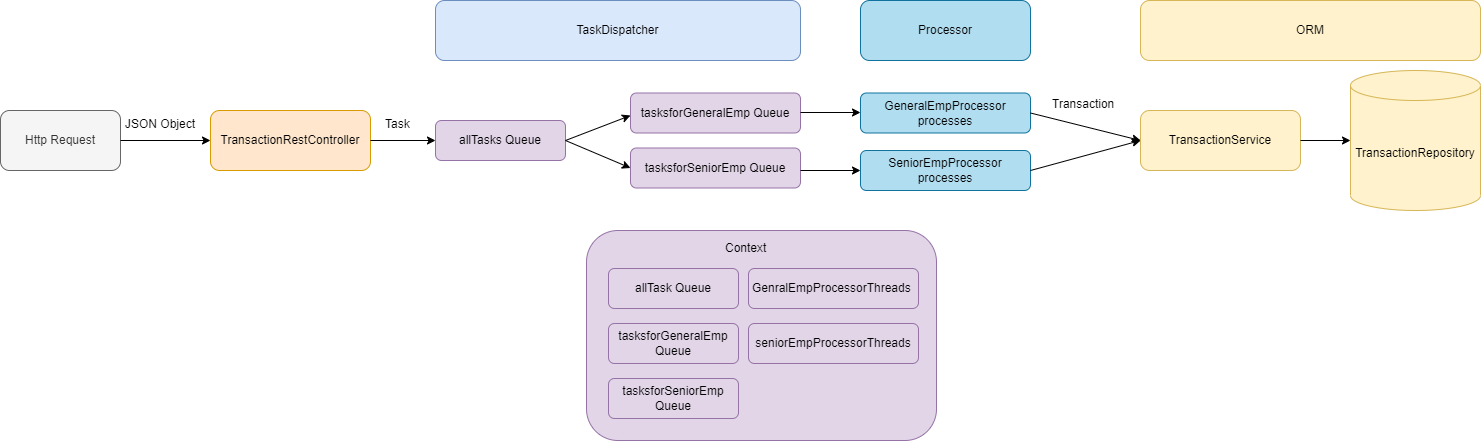

The diagram above was exported from draw.io. Its source (the exported page's mxGraphModel, read from the mxfile embedded in the PNG):
<mxGraphModel dx="937" dy="588" grid="1" gridSize="10" guides="1" tooltips="1" connect="1" arrows="1" fold="1" page="1" pageScale="1" pageWidth="1100" pageHeight="850" background="none" math="0" shadow="0">
  <root>
    <mxCell id="0" />
    <mxCell id="1" parent="0" />
    <mxCell id="-2QjWAZPRJ5pZLvInHEw-1" value="TransactionRestController" style="rounded=1;whiteSpace=wrap;html=1;fillColor=#ffe6cc;strokeColor=#d79b00;" vertex="1" parent="1">
      <mxGeometry x="260" y="150" width="160" height="60" as="geometry" />
    </mxCell>
    <mxCell id="-2QjWAZPRJ5pZLvInHEw-2" value="Http Request" style="rounded=1;whiteSpace=wrap;html=1;fillColor=#f5f5f5;fontColor=#333333;strokeColor=#666666;" vertex="1" parent="1">
      <mxGeometry x="50" y="150" width="120" height="60" as="geometry" />
    </mxCell>
    <mxCell id="-2QjWAZPRJ5pZLvInHEw-3" value="" style="endArrow=classic;html=1;rounded=0;exitX=1;exitY=0.5;exitDx=0;exitDy=0;entryX=0;entryY=0.5;entryDx=0;entryDy=0;" edge="1" parent="1" source="-2QjWAZPRJ5pZLvInHEw-2" target="-2QjWAZPRJ5pZLvInHEw-1">
      <mxGeometry width="50" height="50" relative="1" as="geometry">
        <mxPoint x="200" y="170" as="sourcePoint" />
        <mxPoint x="250" y="120" as="targetPoint" />
      </mxGeometry>
    </mxCell>
    <mxCell id="-2QjWAZPRJ5pZLvInHEw-4" value="TaskDispatcher" style="rounded=1;whiteSpace=wrap;html=1;fillColor=#dae8fc;strokeColor=#6c8ebf;" vertex="1" parent="1">
      <mxGeometry x="485" y="40" width="365" height="60" as="geometry" />
    </mxCell>
    <mxCell id="-2QjWAZPRJ5pZLvInHEw-6" value="&lt;span&gt;JSON Object&lt;/span&gt;" style="text;whiteSpace=wrap;html=1;" vertex="1" parent="1">
      <mxGeometry x="173" y="150" width="100" height="40" as="geometry" />
    </mxCell>
    <mxCell id="-2QjWAZPRJ5pZLvInHEw-8" value="" style="endArrow=classic;html=1;rounded=0;exitX=1;exitY=0.5;exitDx=0;exitDy=0;entryX=0;entryY=0.5;entryDx=0;entryDy=0;" edge="1" parent="1" source="-2QjWAZPRJ5pZLvInHEw-1" target="-2QjWAZPRJ5pZLvInHEw-25">
      <mxGeometry width="50" height="50" relative="1" as="geometry">
        <mxPoint x="460" y="190" as="sourcePoint" />
        <mxPoint x="500" y="180" as="targetPoint" />
      </mxGeometry>
    </mxCell>
    <mxCell id="-2QjWAZPRJ5pZLvInHEw-9" value="&lt;span&gt;Task&lt;/span&gt;" style="text;whiteSpace=wrap;html=1;" vertex="1" parent="1">
      <mxGeometry x="433" y="150" width="27" height="40" as="geometry" />
    </mxCell>
    <mxCell id="-2QjWAZPRJ5pZLvInHEw-14" value="" style="rounded=1;whiteSpace=wrap;html=1;fillColor=#e1d5e7;strokeColor=#9673a6;" vertex="1" parent="1">
      <mxGeometry x="636" y="270" width="350" height="210" as="geometry" />
    </mxCell>
    <mxCell id="-2QjWAZPRJ5pZLvInHEw-15" value="&lt;span&gt;Context&lt;/span&gt;" style="text;whiteSpace=wrap;html=1;" vertex="1" parent="1">
      <mxGeometry x="773" y="274" width="50" height="20" as="geometry" />
    </mxCell>
    <mxCell id="-2QjWAZPRJ5pZLvInHEw-19" value="allTask Queue" style="rounded=1;whiteSpace=wrap;html=1;fillColor=#e1d5e7;strokeColor=#9673a6;" vertex="1" parent="1">
      <mxGeometry x="658" y="308" width="130" height="40" as="geometry" />
    </mxCell>
    <mxCell id="-2QjWAZPRJ5pZLvInHEw-21" value="GenralEmpProcessorThreads&amp;nbsp;" style="rounded=1;whiteSpace=wrap;html=1;fillColor=#e1d5e7;strokeColor=#9673a6;" vertex="1" parent="1">
      <mxGeometry x="798" y="308" width="170" height="40" as="geometry" />
    </mxCell>
    <mxCell id="-2QjWAZPRJ5pZLvInHEw-22" value="seniorEmpProcessorThreads" style="rounded=1;whiteSpace=wrap;html=1;fillColor=#e1d5e7;strokeColor=#9673a6;" vertex="1" parent="1">
      <mxGeometry x="798" y="363" width="170" height="40" as="geometry" />
    </mxCell>
    <mxCell id="-2QjWAZPRJ5pZLvInHEw-23" value="tasksforGeneralEmp Queue" style="rounded=1;whiteSpace=wrap;html=1;fillColor=#e1d5e7;strokeColor=#9673a6;" vertex="1" parent="1">
      <mxGeometry x="658" y="363" width="130" height="40" as="geometry" />
    </mxCell>
    <mxCell id="-2QjWAZPRJ5pZLvInHEw-24" value="tasksforSeniorEmp Queue" style="rounded=1;whiteSpace=wrap;html=1;fillColor=#e1d5e7;strokeColor=#9673a6;" vertex="1" parent="1">
      <mxGeometry x="658" y="418" width="130" height="40" as="geometry" />
    </mxCell>
    <mxCell id="-2QjWAZPRJ5pZLvInHEw-25" value="allTasks Queue" style="rounded=1;whiteSpace=wrap;html=1;fillColor=#e1d5e7;strokeColor=#9673a6;" vertex="1" parent="1">
      <mxGeometry x="485" y="160" width="130" height="40" as="geometry" />
    </mxCell>
    <mxCell id="-2QjWAZPRJ5pZLvInHEw-28" value="tasksforGeneralEmp Queue" style="rounded=1;whiteSpace=wrap;html=1;fillColor=#e1d5e7;strokeColor=#9673a6;" vertex="1" parent="1">
      <mxGeometry x="680" y="132.5" width="170" height="40" as="geometry" />
    </mxCell>
    <mxCell id="-2QjWAZPRJ5pZLvInHEw-29" value="tasksforSeniorEmp Queue" style="rounded=1;whiteSpace=wrap;html=1;fillColor=#e1d5e7;strokeColor=#9673a6;" vertex="1" parent="1">
      <mxGeometry x="680" y="187.5" width="170" height="40" as="geometry" />
    </mxCell>
    <mxCell id="-2QjWAZPRJ5pZLvInHEw-31" value="" style="endArrow=classic;html=1;rounded=0;exitX=1;exitY=0.5;exitDx=0;exitDy=0;" edge="1" parent="1" source="-2QjWAZPRJ5pZLvInHEw-25">
      <mxGeometry width="50" height="50" relative="1" as="geometry">
        <mxPoint x="630" y="205" as="sourcePoint" />
        <mxPoint x="680" y="155" as="targetPoint" />
      </mxGeometry>
    </mxCell>
    <mxCell id="-2QjWAZPRJ5pZLvInHEw-32" value="" style="endArrow=classic;html=1;rounded=0;exitX=1;exitY=0.5;exitDx=0;exitDy=0;entryX=0;entryY=0.5;entryDx=0;entryDy=0;" edge="1" parent="1" source="-2QjWAZPRJ5pZLvInHEw-25" target="-2QjWAZPRJ5pZLvInHEw-29">
      <mxGeometry width="50" height="50" relative="1" as="geometry">
        <mxPoint x="570" y="280" as="sourcePoint" />
        <mxPoint x="620" y="230" as="targetPoint" />
      </mxGeometry>
    </mxCell>
    <mxCell id="-2QjWAZPRJ5pZLvInHEw-36" value="GeneralEmpProcessor processes" style="rounded=1;whiteSpace=wrap;html=1;fillColor=#b1ddf0;strokeColor=#10739e;" vertex="1" parent="1">
      <mxGeometry x="910" y="132.5" width="170" height="40" as="geometry" />
    </mxCell>
    <mxCell id="-2QjWAZPRJ5pZLvInHEw-37" value="SeniorEmpProcessor processes" style="rounded=1;whiteSpace=wrap;html=1;fillColor=#b1ddf0;strokeColor=#10739e;" vertex="1" parent="1">
      <mxGeometry x="910" y="190" width="170" height="40" as="geometry" />
    </mxCell>
    <mxCell id="-2QjWAZPRJ5pZLvInHEw-38" value="" style="endArrow=classic;html=1;rounded=0;exitX=1;exitY=0.5;exitDx=0;exitDy=0;entryX=0;entryY=0.5;entryDx=0;entryDy=0;" edge="1" parent="1" target="-2QjWAZPRJ5pZLvInHEw-37">
      <mxGeometry width="50" height="50" relative="1" as="geometry">
        <mxPoint x="850" y="210" as="sourcePoint" />
        <mxPoint x="915" y="237.5" as="targetPoint" />
      </mxGeometry>
    </mxCell>
    <mxCell id="-2QjWAZPRJ5pZLvInHEw-39" value="" style="endArrow=classic;html=1;rounded=0;exitX=1;exitY=0.5;exitDx=0;exitDy=0;entryX=0;entryY=0.5;entryDx=0;entryDy=0;" edge="1" parent="1">
      <mxGeometry width="50" height="50" relative="1" as="geometry">
        <mxPoint x="850" y="152" as="sourcePoint" />
        <mxPoint x="910" y="152" as="targetPoint" />
      </mxGeometry>
    </mxCell>
    <mxCell id="-2QjWAZPRJ5pZLvInHEw-41" value="Processor" style="rounded=1;whiteSpace=wrap;html=1;fillColor=#b1ddf0;strokeColor=#10739e;" vertex="1" parent="1">
      <mxGeometry x="910" y="40" width="170" height="60" as="geometry" />
    </mxCell>
    <mxCell id="-2QjWAZPRJ5pZLvInHEw-42" value="TransactionService" style="rounded=1;whiteSpace=wrap;html=1;fillColor=#fff2cc;strokeColor=#d6b656;" vertex="1" parent="1">
      <mxGeometry x="1190" y="150" width="160" height="60" as="geometry" />
    </mxCell>
    <mxCell id="-2QjWAZPRJ5pZLvInHEw-43" value="" style="endArrow=classic;html=1;rounded=0;exitX=1;exitY=0.5;exitDx=0;exitDy=0;entryX=0;entryY=0.5;entryDx=0;entryDy=0;" edge="1" parent="1" source="-2QjWAZPRJ5pZLvInHEw-36" target="-2QjWAZPRJ5pZLvInHEw-42">
      <mxGeometry width="50" height="50" relative="1" as="geometry">
        <mxPoint x="1100" y="150" as="sourcePoint" />
        <mxPoint x="1160" y="150" as="targetPoint" />
      </mxGeometry>
    </mxCell>
    <mxCell id="-2QjWAZPRJ5pZLvInHEw-44" value="" style="endArrow=classic;html=1;rounded=0;exitX=1;exitY=0.5;exitDx=0;exitDy=0;entryX=0;entryY=0.5;entryDx=0;entryDy=0;" edge="1" parent="1" source="-2QjWAZPRJ5pZLvInHEw-37" target="-2QjWAZPRJ5pZLvInHEw-42">
      <mxGeometry width="50" height="50" relative="1" as="geometry">
        <mxPoint x="870" y="230" as="sourcePoint" />
        <mxPoint x="930" y="230" as="targetPoint" />
      </mxGeometry>
    </mxCell>
    <mxCell id="-2QjWAZPRJ5pZLvInHEw-45" value="TransactionRepository" style="shape=cylinder3;whiteSpace=wrap;html=1;boundedLbl=1;backgroundOutline=1;size=15;fillColor=#fff2cc;strokeColor=#d6b656;" vertex="1" parent="1">
      <mxGeometry x="1400" y="110" width="130" height="140" as="geometry" />
    </mxCell>
    <mxCell id="-2QjWAZPRJ5pZLvInHEw-46" value="&lt;span&gt;Transaction&lt;/span&gt;" style="text;whiteSpace=wrap;html=1;" vertex="1" parent="1">
      <mxGeometry x="1100" y="130" width="27" height="40" as="geometry" />
    </mxCell>
    <mxCell id="-2QjWAZPRJ5pZLvInHEw-48" value="" style="endArrow=classic;html=1;rounded=0;exitX=1;exitY=0.5;exitDx=0;exitDy=0;" edge="1" parent="1" source="-2QjWAZPRJ5pZLvInHEw-42" target="-2QjWAZPRJ5pZLvInHEw-45">
      <mxGeometry width="50" height="50" relative="1" as="geometry">
        <mxPoint x="1090" y="220" as="sourcePoint" />
        <mxPoint x="1200" y="190" as="targetPoint" />
      </mxGeometry>
    </mxCell>
    <mxCell id="-2QjWAZPRJ5pZLvInHEw-50" value="ORM" style="rounded=1;whiteSpace=wrap;html=1;fillColor=#fff2cc;strokeColor=#d6b656;" vertex="1" parent="1">
      <mxGeometry x="1190" y="40" width="340" height="60" as="geometry" />
    </mxCell>
  </root>
</mxGraphModel>